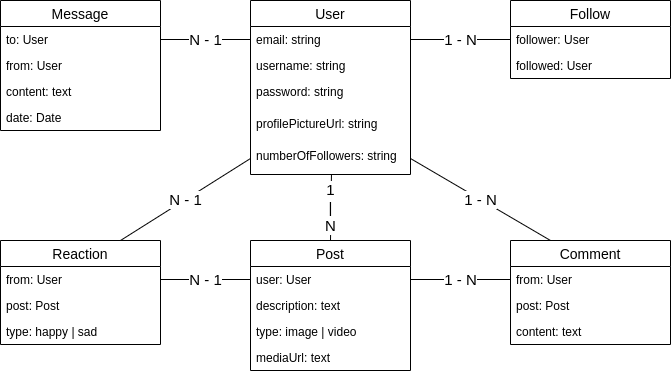

The diagram above was exported from draw.io. Its source (the exported page's mxGraphModel, read from the mxfile embedded in the PNG):
<mxGraphModel dx="2188" dy="760" grid="1" gridSize="10" guides="1" tooltips="1" connect="1" arrows="1" fold="1" page="1" pageScale="1" pageWidth="850" pageHeight="1100" math="0" shadow="0">
  <root>
    <mxCell id="0" />
    <mxCell id="1" parent="0" />
    <mxCell id="2" value="User" style="swimlane;fontStyle=0;childLayout=stackLayout;horizontal=1;startSize=26;horizontalStack=0;resizeParent=1;resizeParentMax=0;resizeLast=0;collapsible=1;marginBottom=0;align=center;fontSize=14;" vertex="1" parent="1">
      <mxGeometry x="50" y="80" width="160" height="174" as="geometry" />
    </mxCell>
    <mxCell id="3" value="email: string" style="text;strokeColor=none;fillColor=none;spacingLeft=4;spacingRight=4;overflow=hidden;rotatable=0;points=[[0,0.5],[1,0.5]];portConstraint=eastwest;fontSize=12;" vertex="1" parent="2">
      <mxGeometry y="26" width="160" height="26" as="geometry" />
    </mxCell>
    <mxCell id="4" value="username: string" style="text;strokeColor=none;fillColor=none;spacingLeft=4;spacingRight=4;overflow=hidden;rotatable=0;points=[[0,0.5],[1,0.5]];portConstraint=eastwest;fontSize=12;" vertex="1" parent="2">
      <mxGeometry y="52" width="160" height="26" as="geometry" />
    </mxCell>
    <mxCell id="5" value="password: string" style="text;strokeColor=none;fillColor=none;spacingLeft=4;spacingRight=4;overflow=hidden;rotatable=0;points=[[0,0.5],[1,0.5]];portConstraint=eastwest;fontSize=12;" vertex="1" parent="2">
      <mxGeometry y="78" width="160" height="32" as="geometry" />
    </mxCell>
    <mxCell id="6" value="profilePictureUrl: string" style="text;strokeColor=none;fillColor=none;spacingLeft=4;spacingRight=4;overflow=hidden;rotatable=0;points=[[0,0.5],[1,0.5]];portConstraint=eastwest;fontSize=12;" vertex="1" parent="2">
      <mxGeometry y="110" width="160" height="32" as="geometry" />
    </mxCell>
    <mxCell id="7" value="numberOfFollowers: string" style="text;strokeColor=none;fillColor=none;spacingLeft=4;spacingRight=4;overflow=hidden;rotatable=0;points=[[0,0.5],[1,0.5]];portConstraint=eastwest;fontSize=12;" vertex="1" parent="2">
      <mxGeometry y="142" width="160" height="32" as="geometry" />
    </mxCell>
    <mxCell id="8" value="N - 1" style="endArrow=none;html=1;exitX=1;exitY=0.5;exitDx=0;exitDy=0;entryX=0;entryY=0.5;entryDx=0;entryDy=0;fontSize=15;" edge="1" source="12" target="3" parent="1">
      <mxGeometry width="50" height="50" relative="1" as="geometry">
        <mxPoint x="-20" y="150" as="sourcePoint" />
        <mxPoint x="30" y="100" as="targetPoint" />
      </mxGeometry>
    </mxCell>
    <mxCell id="9" value="1 - N" style="endArrow=none;html=1;fontSize=15;exitX=1;exitY=0.5;exitDx=0;exitDy=0;entryX=0;entryY=0.5;entryDx=0;entryDy=0;" edge="1" source="3" target="23" parent="1">
      <mxGeometry width="50" height="50" relative="1" as="geometry">
        <mxPoint x="250" y="140" as="sourcePoint" />
        <mxPoint x="300" y="90" as="targetPoint" />
      </mxGeometry>
    </mxCell>
    <mxCell id="10" value="1 - N" style="endArrow=none;html=1;fontSize=15;exitX=1;exitY=0.5;exitDx=0;exitDy=0;entryX=0;entryY=0.5;entryDx=0;entryDy=0;" edge="1" source="17" target="26" parent="1">
      <mxGeometry width="50" height="50" relative="1" as="geometry">
        <mxPoint x="270" y="387" as="sourcePoint" />
        <mxPoint x="320" y="337" as="targetPoint" />
      </mxGeometry>
    </mxCell>
    <mxCell id="11" value="Message" style="swimlane;fontStyle=0;childLayout=stackLayout;horizontal=1;startSize=26;horizontalStack=0;resizeParent=1;resizeParentMax=0;resizeLast=0;collapsible=1;marginBottom=0;align=center;fontSize=14;" vertex="1" parent="1">
      <mxGeometry x="-200" y="80" width="160" height="130" as="geometry" />
    </mxCell>
    <mxCell id="12" value="to: User" style="text;strokeColor=none;fillColor=none;spacingLeft=4;spacingRight=4;overflow=hidden;rotatable=0;points=[[0,0.5],[1,0.5]];portConstraint=eastwest;fontSize=12;" vertex="1" parent="11">
      <mxGeometry y="26" width="160" height="26" as="geometry" />
    </mxCell>
    <mxCell id="13" value="from: User" style="text;strokeColor=none;fillColor=none;spacingLeft=4;spacingRight=4;overflow=hidden;rotatable=0;points=[[0,0.5],[1,0.5]];portConstraint=eastwest;fontSize=12;" vertex="1" parent="11">
      <mxGeometry y="52" width="160" height="26" as="geometry" />
    </mxCell>
    <mxCell id="14" value="content: text" style="text;strokeColor=none;fillColor=none;spacingLeft=4;spacingRight=4;overflow=hidden;rotatable=0;points=[[0,0.5],[1,0.5]];portConstraint=eastwest;fontSize=12;" vertex="1" parent="11">
      <mxGeometry y="78" width="160" height="26" as="geometry" />
    </mxCell>
    <mxCell id="15" value="date: Date" style="text;strokeColor=none;fillColor=none;spacingLeft=4;spacingRight=4;overflow=hidden;rotatable=0;points=[[0,0.5],[1,0.5]];portConstraint=eastwest;fontSize=12;" vertex="1" parent="11">
      <mxGeometry y="104" width="160" height="26" as="geometry" />
    </mxCell>
    <mxCell id="16" value="Post" style="swimlane;fontStyle=0;childLayout=stackLayout;horizontal=1;startSize=26;horizontalStack=0;resizeParent=1;resizeParentMax=0;resizeLast=0;collapsible=1;marginBottom=0;align=center;fontSize=14;" vertex="1" parent="1">
      <mxGeometry x="50" y="320" width="160" height="130" as="geometry" />
    </mxCell>
    <mxCell id="17" value="user: User" style="text;strokeColor=none;fillColor=none;spacingLeft=4;spacingRight=4;overflow=hidden;rotatable=0;points=[[0,0.5],[1,0.5]];portConstraint=eastwest;fontSize=12;" vertex="1" parent="16">
      <mxGeometry y="26" width="160" height="26" as="geometry" />
    </mxCell>
    <mxCell id="18" value="description: text" style="text;strokeColor=none;fillColor=none;spacingLeft=4;spacingRight=4;overflow=hidden;rotatable=0;points=[[0,0.5],[1,0.5]];portConstraint=eastwest;fontSize=12;" vertex="1" parent="16">
      <mxGeometry y="52" width="160" height="26" as="geometry" />
    </mxCell>
    <mxCell id="19" value="type: image | video" style="text;strokeColor=none;fillColor=none;spacingLeft=4;spacingRight=4;overflow=hidden;rotatable=0;points=[[0,0.5],[1,0.5]];portConstraint=eastwest;fontSize=12;" vertex="1" parent="16">
      <mxGeometry y="78" width="160" height="26" as="geometry" />
    </mxCell>
    <mxCell id="20" value="mediaUrl: text" style="text;strokeColor=none;fillColor=none;spacingLeft=4;spacingRight=4;overflow=hidden;rotatable=0;points=[[0,0.5],[1,0.5]];portConstraint=eastwest;fontSize=12;" vertex="1" parent="16">
      <mxGeometry y="104" width="160" height="26" as="geometry" />
    </mxCell>
    <mxCell id="21" value="1&lt;br&gt;|&lt;br&gt;N" style="endArrow=none;html=1;fontSize=15;exitX=0.5;exitY=0;exitDx=0;exitDy=0;entryX=0.506;entryY=1;entryDx=0;entryDy=0;entryPerimeter=0;" edge="1" source="16" target="7" parent="1">
      <mxGeometry width="50" height="50" relative="1" as="geometry">
        <mxPoint y="320" as="sourcePoint" />
        <mxPoint x="50" y="270" as="targetPoint" />
      </mxGeometry>
    </mxCell>
    <mxCell id="22" value="Follow" style="swimlane;fontStyle=0;childLayout=stackLayout;horizontal=1;startSize=26;horizontalStack=0;resizeParent=1;resizeParentMax=0;resizeLast=0;collapsible=1;marginBottom=0;align=center;fontSize=14;" vertex="1" parent="1">
      <mxGeometry x="310" y="80" width="160" height="78" as="geometry" />
    </mxCell>
    <mxCell id="23" value="follower: User" style="text;strokeColor=none;fillColor=none;spacingLeft=4;spacingRight=4;overflow=hidden;rotatable=0;points=[[0,0.5],[1,0.5]];portConstraint=eastwest;fontSize=12;" vertex="1" parent="22">
      <mxGeometry y="26" width="160" height="26" as="geometry" />
    </mxCell>
    <mxCell id="24" value="followed: User" style="text;strokeColor=none;fillColor=none;spacingLeft=4;spacingRight=4;overflow=hidden;rotatable=0;points=[[0,0.5],[1,0.5]];portConstraint=eastwest;fontSize=12;" vertex="1" parent="22">
      <mxGeometry y="52" width="160" height="26" as="geometry" />
    </mxCell>
    <mxCell id="25" value="Comment" style="swimlane;fontStyle=0;childLayout=stackLayout;horizontal=1;startSize=26;horizontalStack=0;resizeParent=1;resizeParentMax=0;resizeLast=0;collapsible=1;marginBottom=0;align=center;fontSize=14;" vertex="1" parent="1">
      <mxGeometry x="310" y="320" width="160" height="104" as="geometry" />
    </mxCell>
    <mxCell id="26" value="from: User" style="text;strokeColor=none;fillColor=none;spacingLeft=4;spacingRight=4;overflow=hidden;rotatable=0;points=[[0,0.5],[1,0.5]];portConstraint=eastwest;fontSize=12;" vertex="1" parent="25">
      <mxGeometry y="26" width="160" height="26" as="geometry" />
    </mxCell>
    <mxCell id="27" value="post: Post" style="text;strokeColor=none;fillColor=none;spacingLeft=4;spacingRight=4;overflow=hidden;rotatable=0;points=[[0,0.5],[1,0.5]];portConstraint=eastwest;fontSize=12;" vertex="1" parent="25">
      <mxGeometry y="52" width="160" height="26" as="geometry" />
    </mxCell>
    <mxCell id="28" value="content: text" style="text;strokeColor=none;fillColor=none;spacingLeft=4;spacingRight=4;overflow=hidden;rotatable=0;points=[[0,0.5],[1,0.5]];portConstraint=eastwest;fontSize=12;" vertex="1" parent="25">
      <mxGeometry y="78" width="160" height="26" as="geometry" />
    </mxCell>
    <mxCell id="29" value="N - 1" style="endArrow=none;html=1;fontSize=15;exitX=1;exitY=0.5;exitDx=0;exitDy=0;entryX=0;entryY=0.5;entryDx=0;entryDy=0;" edge="1" source="31" target="17" parent="1">
      <mxGeometry width="50" height="50" relative="1" as="geometry">
        <mxPoint x="-40" y="500" as="sourcePoint" />
        <mxPoint x="10" y="450" as="targetPoint" />
      </mxGeometry>
    </mxCell>
    <mxCell id="30" value="Reaction" style="swimlane;fontStyle=0;childLayout=stackLayout;horizontal=1;startSize=26;horizontalStack=0;resizeParent=1;resizeParentMax=0;resizeLast=0;collapsible=1;marginBottom=0;align=center;fontSize=14;" vertex="1" parent="1">
      <mxGeometry x="-200" y="320" width="160" height="104" as="geometry" />
    </mxCell>
    <mxCell id="31" value="from: User" style="text;strokeColor=none;fillColor=none;spacingLeft=4;spacingRight=4;overflow=hidden;rotatable=0;points=[[0,0.5],[1,0.5]];portConstraint=eastwest;fontSize=12;" vertex="1" parent="30">
      <mxGeometry y="26" width="160" height="26" as="geometry" />
    </mxCell>
    <mxCell id="32" value="post: Post" style="text;strokeColor=none;fillColor=none;spacingLeft=4;spacingRight=4;overflow=hidden;rotatable=0;points=[[0,0.5],[1,0.5]];portConstraint=eastwest;fontSize=12;" vertex="1" parent="30">
      <mxGeometry y="52" width="160" height="26" as="geometry" />
    </mxCell>
    <mxCell id="33" value="type: happy | sad" style="text;strokeColor=none;fillColor=none;spacingLeft=4;spacingRight=4;overflow=hidden;rotatable=0;points=[[0,0.5],[1,0.5]];portConstraint=eastwest;fontSize=12;" vertex="1" parent="30">
      <mxGeometry y="78" width="160" height="26" as="geometry" />
    </mxCell>
    <mxCell id="34" value="N - 1" style="endArrow=none;html=1;fontSize=15;exitX=0.75;exitY=0;exitDx=0;exitDy=0;entryX=0;entryY=0.5;entryDx=0;entryDy=0;" edge="1" source="30" target="7" parent="1">
      <mxGeometry width="50" height="50" relative="1" as="geometry">
        <mxPoint x="-80" y="290" as="sourcePoint" />
        <mxPoint x="-30" y="240" as="targetPoint" />
      </mxGeometry>
    </mxCell>
    <mxCell id="35" value="1 - N" style="endArrow=none;html=1;fontSize=15;exitX=0.25;exitY=0;exitDx=0;exitDy=0;entryX=1;entryY=0.5;entryDx=0;entryDy=0;" edge="1" source="25" target="7" parent="1">
      <mxGeometry width="50" height="50" relative="1" as="geometry">
        <mxPoint x="360" y="310" as="sourcePoint" />
        <mxPoint x="410" y="260" as="targetPoint" />
      </mxGeometry>
    </mxCell>
  </root>
</mxGraphModel>